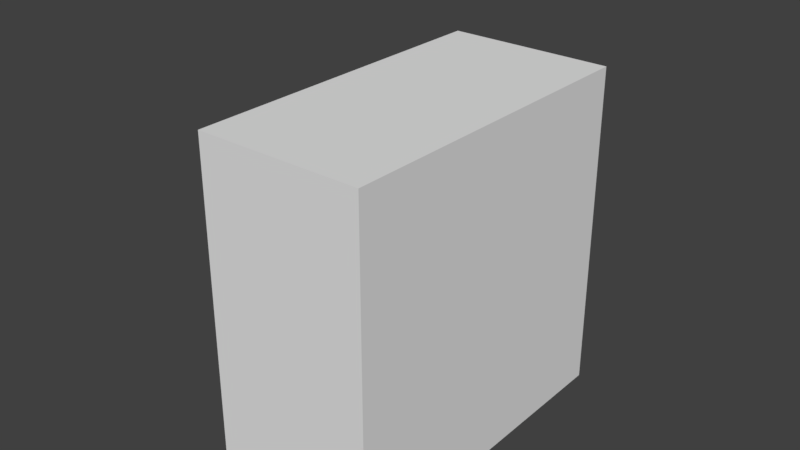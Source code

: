 # Source: Robot_03.blend  (saved by Blender 2.79.0; exported with 4.5.12 LTS)
import bpy
from mathutils import Matrix  # noqa: F401  (used for matrix-valued properties, if any)

bpy.ops.wm.read_factory_settings(use_empty=True)
scene = bpy.context.scene
scene.name = 'Scene'

# ---- collections
col_collection_1 = bpy.data.collections.new('Collection 1'); scene.collection.children.link(col_collection_1)
col_collection_1.hide_render = True
col_collection_1.hide_viewport = True
col_collection_2 = bpy.data.collections.new('Collection 2'); scene.collection.children.link(col_collection_2)
col_collection_2.hide_render = True
col_collection_2.hide_viewport = True
col_collection_3 = bpy.data.collections.new('Collection 3'); scene.collection.children.link(col_collection_3)

# ---- world
world_world = bpy.data.worlds.new('World'); scene.world = world_world
world_world.color = (0.05088, 0.05088, 0.05088)
world_world.use_sun_shadow = False
world_world.sun_shadow_jitter_overblur = 0.0
world_world.cycles.sampling_method = 'MANUAL'

# ---- meshes
me_cube_002 = bpy.data.meshes.new('Cube.002')
me_cube_002.from_pydata([(-0.6909, 0.2245, -0.6178), (-0.5364, 0.3482, 0.8062), (-0.6909, 1.508, -0.7058), (-0.5364, 1.198, 0.7314), (0.6689, 0.07461, -0.6463), (0.5033, 0.3573, 0.7827), (0.6689, 1.508, -0.6837), (0.5033, 1.198, 0.7535), (-0.03045, 1.327, -0.8905), (-0.02639, 1.222, 0.9492), (-0.03045, 0.1801, -0.9964), (-0.02639, 0.398, 1.157), (-0.7642, 0.1093, 0.3413), (-0.7642, 1.322, 0.01137), (0.747, 1.322, 0.06853), (0.747, 0.1198, 0.3972), (-0.02855, 0.08417, 0.2278), (-0.02855, 1.437, -0.1046), (-0.3902, 1.327, -0.7954), (-0.3212, 0.3949, 1.144), (-0.3212, 1.2, 0.8242), (-0.4804, 0.1802, -0.8833), (-0.4683, 1.437, -0.03526), (-0.4683, 0.09832, 0.2956), (0.3089, 1.199, 0.8336), (0.494, 0.1749, -0.9734), (0.4038, 1.327, -0.8225), (0.3089, 0.3967, 1.153), (0.4697, 0.1069, 0.3366), (0.4697, 1.437, 0.006639), (-0.7707, 1.513, -0.4698), (0.7459, 1.513, -0.4963), (0.7459, 0.08314, -0.454), (-0.02955, 0.05931, -0.5376), (-0.05445, 1.483, -0.5592), (-0.7707, 0.08846, -0.4281), (-0.4271, 0.1116, -0.4665), (-0.4271, 1.628, -0.5501), (0.4349, 1.628, -0.5446), (0.4349, 0.1129, -0.4611), (-0.6909, 1.117, -0.6934), (-0.6375, 1.039, 0.7566), (0.6689, 1.089, -0.6808), (0.6044, 1.04, 0.7562), (-0.1162, 1.228, 1.274), (-0.03546, 0.905, -1.032), (0.7863, 1.095, 0.06312), (-0.7642, 1.093, 0.01742), (-0.3902, 1.112, -0.8015), (-0.4223, 1.081, 1.019), (0.4099, 1.081, 1.006), (0.4038, 1.111, -0.9071), (-0.7707, 1.091, -0.4253), (0.7459, 1.09, -0.4517), (-0.7415, 0.4615, -0.6547), (0.6044, 0.5349, 0.8006), (-0.06568, 0.7277, 1.191), (-0.02544, 0.4474, -1.048), (0.7863, 0.3744, 0.08172), (-0.6057, 0.4284, -0.806), (-0.4223, 0.5567, 0.9706), (0.4099, 0.558, 0.9575), (0.4038, 0.4233, -0.9263), (0.7459, 0.351, -0.4534), (-0.6375, 0.5315, 0.8013), (0.6689, 0.3446, -0.6555), (-0.7642, 0.3654, 0.03675), (-0.7707, 0.355, -0.4273), (-0.7679, 0.09439, -0.2248), (-0.7679, 1.431, -0.2625), (0.7464, 1.431, -0.253), (0.7464, 0.09634, -0.2155), (-0.02912, 0.0676, -0.336), (-0.03483, 1.492, -0.3606), (-0.4448, 0.1033, -0.2664), (-0.4448, 1.546, -0.3283), (0.4499, 1.602, -0.3239), (0.4499, 0.1077, -0.2456), (-0.7679, 1.092, -0.2346), (0.7464, 1.092, -0.2251), (-0.7679, 0.3591, -0.2274), (0.7464, 0.3607, -0.218), (-0.7689, 1.46, -0.3363), (0.7462, 1.46, -0.3396), (0.7462, 0.09164, -0.3004), (-0.02928, 0.06465, -0.4078), (-0.04984, 1.565, -0.4045), (-0.4385, 0.1063, -0.3376), (-0.4385, 1.575, -0.4072), (0.4446, 1.611, -0.4025), (0.4446, 0.1095, -0.3223), (-0.7689, 1.091, -0.3025), (0.7462, 1.091, -0.3057), (-0.7689, 0.3577, -0.2986), (0.7462, 0.3572, -0.3018), (-0.7689, 0.09228, -0.2971), (-0.7541, 0.1057, -0.2973), (-0.7532, 0.1078, -0.2263), (0.7316, 1.086, -0.2266), (0.7316, 0.3689, -0.2197), (-0.7532, 0.3674, -0.2289), (0.7316, 1.418, -0.2539), (-0.7532, 1.086, -0.2359), (0.7316, 0.1097, -0.2172), (0.4409, 0.1208, -0.2468), (-0.03435, 1.478, -0.3595), (0.4409, 1.586, -0.3235), (-0.7532, 1.418, -0.2633), (-0.4364, 1.531, -0.3278), (-0.02876, 0.0815, -0.3354), (-0.4364, 0.1165, -0.2671), (-0.7541, 1.447, -0.3356), (0.7315, 1.447, -0.3389), (0.7315, 0.1051, -0.3004), (-0.02891, 0.07861, -0.4058), (-0.04907, 1.55, -0.4025), (-0.4302, 0.1194, -0.3369), (-0.4302, 1.56, -0.4052), (0.4357, 1.595, -0.4005), (0.4357, 0.1226, -0.322), (-0.7541, 1.085, -0.3025), (0.7315, 1.085, -0.3057), (-0.7541, 0.3659, -0.2986), (0.7315, 0.3655, -0.3018)], [], [(47, 41, 3, 13), (29, 24, 7, 14), (58, 55, 5, 15), (23, 19, 1, 12), (62, 65, 4, 25), (60, 64, 1, 19), (61, 56, 11, 27), (59, 57, 10, 21), (28, 27, 11, 16), (22, 20, 9, 17), (75, 22, 17, 73), (77, 28, 16, 72), (74, 23, 12, 68), (81, 58, 15, 71), (76, 29, 14, 70), (78, 47, 13, 69), (72, 16, 23, 74), (69, 13, 22, 75), (13, 3, 20, 22), (54, 59, 21, 0), (56, 60, 19, 11), (16, 11, 19, 23), (73, 17, 29, 76), (71, 15, 28, 77), (15, 5, 27, 28), (55, 61, 27, 5), (57, 62, 25, 10), (17, 9, 24, 29), (4, 32, 39, 25), (8, 34, 38, 26), (2, 30, 37, 18), (10, 33, 36, 21), (40, 52, 30, 2), (26, 38, 31, 6), (65, 63, 32, 4), (21, 36, 35, 0), (25, 39, 33, 10), (18, 37, 34, 8), (6, 31, 53, 42), (54, 67, 52, 40), (8, 26, 51, 45), (7, 24, 50, 43), (9, 20, 49, 44), (2, 18, 48, 40), (80, 66, 47, 78), (70, 14, 46, 79), (18, 8, 45, 48), (24, 9, 44, 50), (20, 3, 41, 49), (26, 6, 42, 51), (14, 7, 43, 46), (66, 64, 41, 47), (12, 1, 64, 66), (68, 12, 66, 80), (0, 35, 67, 54), (42, 53, 63, 65), (45, 51, 62, 57), (43, 50, 61, 55), (44, 49, 60, 56), (40, 48, 59, 54), (79, 46, 58, 81), (48, 45, 57, 59), (50, 44, 56, 61), (49, 41, 64, 60), (51, 42, 65, 62), (46, 43, 55, 58), (75, 73, 105, 108), (92, 83, 112, 121), (77, 72, 109, 104), (91, 93, 122, 120), (74, 68, 97, 110), (90, 84, 113, 119), (81, 71, 103, 99), (89, 86, 115, 118), (76, 70, 101, 106), (88, 82, 111, 117), (78, 69, 107, 102), (87, 85, 114, 116), (72, 74, 110, 109), (82, 91, 120, 111), (37, 88, 86, 34), (39, 90, 85, 33), (36, 87, 95, 35), (63, 94, 84, 32), (38, 89, 83, 31), (52, 91, 82, 30), (33, 85, 87, 36), (30, 82, 88, 37), (34, 86, 89, 38), (32, 84, 90, 39), (67, 93, 91, 52), (31, 83, 92, 53), (35, 95, 93, 67), (53, 92, 94, 63), (121, 98, 99, 123), (96, 97, 100, 122), (112, 101, 98, 121), (122, 100, 102, 120), (113, 103, 104, 119), (115, 105, 106, 118), (111, 107, 108, 117), (114, 109, 110, 116), (120, 102, 107, 111), (118, 106, 101, 112), (123, 99, 103, 113), (116, 110, 97, 96), (119, 104, 109, 114), (117, 108, 105, 115), (93, 95, 96, 122), (79, 81, 99, 98), (94, 92, 121, 123), (68, 80, 100, 97), (86, 88, 117, 115), (70, 79, 98, 101), (85, 90, 119, 114), (80, 78, 102, 100), (95, 87, 116, 96), (71, 77, 104, 103), (84, 94, 123, 113), (73, 76, 106, 105), (83, 89, 118, 112), (69, 75, 108, 107)])
me_cube_002.polygons.foreach_set('use_smooth', [True] * 122)
me_cube_002.use_remesh_preserve_volume = False
me_cube_002.use_remesh_preserve_attributes = False
me_cube_002.use_mirror_vertex_groups = False
me_cube_002.update()
me_cube_001 = bpy.data.meshes.new('Cube.001')
me_cube_001.from_pydata([(-0.5326, -0.6117, -0.9262), (-0.6538, -0.5767, 1.274), (-0.5326, 0.601, -0.9077), (-0.6538, 0.9436, 0.5085), (0.4843, -0.613, -0.9452), (0.8471, -0.5123, 0.4552), (0.4843, 0.5966, -0.9262), (0.8471, 0.9447, 0.4364), (-0.7119, -0.5655, -0.2797), (-0.7119, 0.7609, -0.2785), (0.7847, 0.7414, -0.3596), (0.7847, -0.5711, -0.3629), (-0.01064, 0.5839, -0.9791), (0.08866, 1.02, 0.7402), (-0.01064, -0.7048, -1.088), (0.08866, -0.5759, 0.9185), (0.07504, -0.5684, -0.3234), (0.07504, 0.7506, -0.3211), (-0.5326, -0.005595, -0.8937), (-0.6538, -0.06261, 0.8228), (0.4843, -0.005701, -0.9127), (0.8471, 0.002572, 0.4859), (0.7847, -0.002258, -0.3312), (-0.7119, -0.001796, -0.248), (0.08866, -0.03319, 0.974), (-0.01064, -0.006002, -0.9669), (-0.4532, 0.5984, -0.9186), (-0.5509, -0.5765, 0.8132), (-0.5922, -0.5659, -0.2863), (-0.5509, 0.944, 0.5103), (-0.4532, -0.7006, -1.025), (-0.5922, 0.7593, -0.285), (-0.4532, -0.005657, -0.9048), (-0.5509, -0.0993, 1.133), (0.7717, 0.9448, 0.4508), (0.4286, -0.7015, -1.039), (0.7049, 0.7424, -0.3553), (0.4286, 0.5951, -0.9322), (0.7717, -0.5046, 0.5007), (0.7049, -0.5708, -0.3585), (1.029, 0.002678, 0.5953), (0.4286, -0.005735, -0.9188), (-0.6538, 0.8831, 0.5283), (0.4843, 0.5578, -0.9253), (-0.7119, 0.7118, -0.2765), (-0.5326, 0.562, -0.9068), (0.8471, 0.8841, 0.4396), (0.7847, 0.6936, -0.3578), (0.08866, 0.9151, 0.6792), (-0.01064, 0.5459, -0.9783), (-0.5509, 0.8468, 0.8383), (-0.4532, 0.5595, -0.9177), (0.4286, 0.5565, -0.9313), (0.7882, 0.8843, 0.4601)], [], [(44, 42, 3, 9), (36, 34, 7, 10), (22, 21, 5, 11), (28, 27, 1, 8), (41, 20, 4, 35), (33, 19, 1, 27), (30, 28, 8, 0), (20, 22, 11, 4), (37, 36, 10, 6), (45, 44, 9, 2), (26, 31, 17, 12), (35, 39, 16, 14), (40, 24, 15, 38), (32, 25, 14, 30), (39, 38, 15, 16), (31, 29, 13, 17), (51, 49, 25, 32), (53, 48, 24, 40), (0, 8, 23, 18), (43, 47, 22, 20), (50, 42, 19, 33), (52, 43, 20, 41), (47, 46, 21, 22), (8, 1, 19, 23), (48, 50, 33, 24), (45, 51, 32, 18), (9, 3, 29, 31), (18, 32, 30, 0), (2, 9, 31, 26), (14, 16, 28, 30), (24, 33, 27, 15), (16, 15, 27, 28), (49, 52, 41, 25), (46, 53, 40, 21), (11, 5, 38, 39), (21, 40, 38, 5), (4, 11, 39, 35), (12, 17, 36, 37), (25, 41, 35, 14), (17, 13, 34, 36), (7, 34, 53, 46), (12, 37, 52, 49), (2, 26, 51, 45), (13, 29, 50, 48), (10, 7, 46, 47), (37, 6, 43, 52), (29, 3, 42, 50), (6, 10, 47, 43), (34, 13, 48, 53), (26, 12, 49, 51), (18, 23, 44, 45), (23, 19, 42, 44)])
me_cube_001.polygons.foreach_set('use_smooth', [True] * 52)
me_cube_001.use_remesh_preserve_volume = False
me_cube_001.use_remesh_preserve_attributes = False
me_cube_001.use_mirror_vertex_groups = False
me_cube_001.update()
me_cube_003 = bpy.data.meshes.new('Cube.003')
me_cube_003.from_pydata([(1.0, -1.0, -1.0), (1.0, -1.0, 1.0), (1.0, 1.0, -1.0), (1.0, 1.0, 1.0), (0.0, 1.0, -1.0), (0.0, 1.0, 1.0), (0.0, -1.0, -1.0), (0.0, -1.0, 1.0)], [], [(4, 5, 3, 2), (2, 3, 1, 0), (4, 2, 0, 6), (3, 5, 7, 1), (0, 1, 7, 6)])
me_cube_003.use_remesh_preserve_volume = False
me_cube_003.use_remesh_preserve_attributes = False
me_cube_003.use_mirror_vertex_groups = False
me_cube_003.update()

# ---- objects
ob_cube_001 = bpy.data.objects.new('Cube.001', me_cube_002)
ob_cube = bpy.data.objects.new('Cube', me_cube_001)
ob_cube_002 = bpy.data.objects.new('Cube.002', me_cube_003)

# ---- transforms, parenting, visibility, modifiers, constraints
ob_cube_001.location = (0.01955, -0.571, -0.7386)
ob_cube_001.scale = (0.665, 0.665, 0.665)
ob_cube_001.lineart.crease_threshold = 0.0
_m = ob_cube_001.modifiers.new('Subsurf', 'SUBSURF')
_m.uv_smooth = 'PRESERVE_CORNERS'
_m.quality = 2
_m.levels = 2
_m.show_only_control_edges = False
ob_cube.location = (0.0, 0.0, 1.053)
ob_cube.lineart.crease_threshold = 0.0
_m = ob_cube.modifiers.new('Subsurf', 'SUBSURF')
_m.uv_smooth = 'PRESERVE_CORNERS'
_m.quality = 2
_m.levels = 2
_m.show_only_control_edges = False
ob_cube_002.location = (0.0, 0.0, 0.06558)
ob_cube_002.lineart.crease_threshold = 0.0

# ---- collection membership
col_collection_1.objects.link(ob_cube_001)
col_collection_2.objects.link(ob_cube)
col_collection_3.objects.link(ob_cube_002)

# ---- scene / render settings (as saved in the file)
scene.frame_start = 1; scene.frame_end = 250; scene.frame_set(1)
scene.render.engine = 'CYCLES'
scene.render.resolution_percentage = 50
scene.render.dither_intensity = 0.0
scene.cycles.use_denoising = False
scene.cycles.samples = 128
scene.cycles.sampling_pattern = 'TABULATED_SOBOL'
scene.cycles.use_adaptive_sampling = False
scene.cycles.use_light_tree = False
scene.cycles.blur_glossy = 0.0
scene.cycles.sample_clamp_indirect = 0.0
scene.view_settings.view_transform = 'Standard'
bpy.context.view_layer.update()

# ---- added for rendering (the .blend has no active camera and no usable light): camera, sun
cam_auto = bpy.data.cameras.new('AutoCamera')
cam_auto.lens = 50.0
cam_auto.sensor_width = 36.0
cam_auto.clip_end = 1000.0
ob_auto_camera = bpy.data.objects.new('AutoCamera', cam_auto)
scene.collection.objects.link(ob_auto_camera)
ob_auto_camera.location = (3.79725, -4.08799, 3.02777)
ob_auto_camera.rotation_euler = (1.09748, -7.21219e-08, 0.694738)
scene.camera = ob_auto_camera
light_auto_sun = bpy.data.lights.new('AutoSun', 'SUN')
light_auto_sun.energy = 3.0
light_auto_sun.angle = 0.0523599
ob_auto_sun = bpy.data.objects.new('AutoSun', light_auto_sun)
scene.collection.objects.link(ob_auto_sun)
ob_auto_sun.rotation_euler = (0.872665, 0.174533, 0.523599)
bpy.context.view_layer.update()
